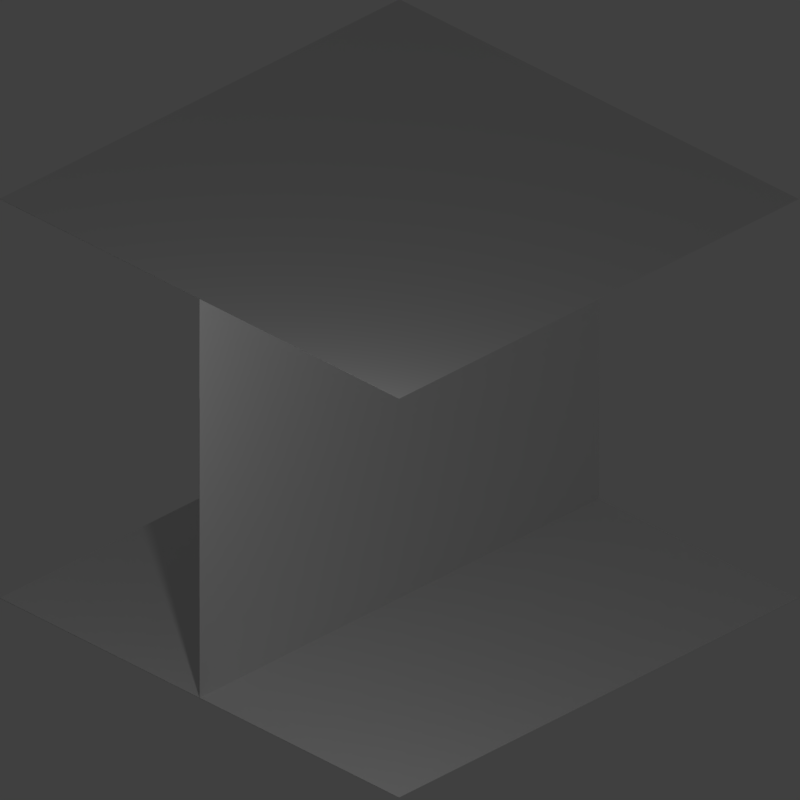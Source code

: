 # Source: tile.blend  (saved by Blender 2.79.0; exported with 4.5.12 LTS)
import bpy
from mathutils import Matrix  # noqa: F401  (used for matrix-valued properties, if any)

bpy.ops.wm.read_factory_settings(use_empty=True)
scene = bpy.context.scene
scene.name = 'Scene'

# ---- collections
col_collection_1 = bpy.data.collections.new('Collection 1'); scene.collection.children.link(col_collection_1)

# ---- materials (node trees are filled in below, after node groups)
mat_material = bpy.data.materials.new('Material')
mat_material.alpha_threshold = 0.0
mat_material.use_transparent_shadow = False
mat_material.roughness = 0.5
mat_material.specular_intensity = 0.0
mat_material.line_color = (0.0, 0.0, 0.0, 1.0)

# ---- material node trees

# ---- world
world_world = bpy.data.worlds.new('World'); scene.world = world_world
world_world.color = (0.05088, 0.05088, 0.05088)
world_world.use_sun_shadow = False
world_world.sun_shadow_jitter_overblur = 0.0
world_world.cycles.sampling_method = 'MANUAL'

# ---- cameras
cam_camera = bpy.data.cameras.new('Camera')
cam_camera.type = 'ORTHO'
cam_camera.clip_end = 100.0
cam_camera.lens = 35.0
cam_camera.sensor_width = 32.0
cam_camera.sensor_height = 18.0
cam_camera.ortho_scale = 7.314
cam_camera.dof.focus_distance = 0.0
cam_camera.dof.aperture_fstop = 128.0

# ---- lights
light_point = bpy.data.lights.new('Point', 'POINT')
light_point.transmission_factor = 0.0
light_point.energy = 100.0
light_point.shadow_buffer_clip_start = 0.5
light_point.shadow_soft_size = 0.1
light_point.shadow_maximum_resolution = 0.006
light_point.use_absolute_resolution = True

# ---- meshes
me_cube_007 = bpy.data.meshes.new('Cube.007')
me_cube_007.from_pydata([(1.0, -1.0, -1.0), (-1.0, -1.0, -1.0), (1.0, -1.0, 1.0), (-1.0, -1.0, 1.0), (1.0, 1.0, -1.0), (1.0, -1.0, -1.0), (-1.0, -1.0, -1.0), (-1.0, 1.0, -1.0), (1.0, 1.0, 1.0), (1.0, -1.0, 1.0), (-1.0, -1.0, 1.0), (-1.0, 1.0, 1.0)], [(2, 8), (3, 11)], [(0, 2, 3, 1), (4, 5, 6, 7), (8, 11, 10, 9), (4, 8, 9, 5), (5, 9, 10, 6), (6, 10, 11, 7), (8, 4, 7, 11)])
me_cube_007.materials.append(mat_material)
me_cube_007.use_remesh_preserve_volume = False
me_cube_007.use_remesh_preserve_attributes = False
me_cube_007.use_mirror_vertex_groups = False
me_cube_007.update()
me_cube_006 = bpy.data.meshes.new('Cube.006')
me_cube_006.from_pydata([(1.0, -1.0, -1.0), (-0.8335, -1.0, -1.0), (1.0, -1.0, 1.0), (-0.8335, -1.0, 1.0), (1.0, 1.0, -1.0), (1.0, -1.0, -1.0), (-0.8335, -1.0, -1.0), (-0.8335, 1.0, -1.0), (1.0, 1.0, 1.0), (1.0, -1.0, 1.0), (-0.8335, -1.0, 1.0), (-0.8335, 1.0, 1.0)], [(2, 8), (3, 11)], [(0, 2, 3, 1), (4, 5, 6, 7), (8, 11, 10, 9), (4, 8, 9, 5), (5, 9, 10, 6), (6, 10, 11, 7), (8, 4, 7, 11)])
me_cube_006.materials.append(mat_material)
me_cube_006.use_remesh_preserve_volume = False
me_cube_006.use_remesh_preserve_attributes = False
me_cube_006.use_mirror_vertex_groups = False
me_cube_006.update()
me_cube_004 = bpy.data.meshes.new('Cube.004')
me_cube_004.from_pydata([(1.0, -1.0, -1.0), (-1.0, -1.0, -1.0), (1.0, -1.0, 1.0), (-1.0, -1.0, 1.0), (1.0, 1.0, -1.0), (1.0, -1.0, -1.0), (-1.0, -1.0, -1.0), (-1.0, 1.0, -1.0), (1.0, 1.0, 1.0), (1.0, -1.0, 1.0), (-1.0, -1.0, 1.0), (-1.0, 1.0, 1.0)], [(2, 8), (3, 11)], [(0, 2, 3, 1), (4, 5, 6, 7), (8, 11, 10, 9), (4, 8, 9, 5), (5, 9, 10, 6), (6, 10, 11, 7), (8, 4, 7, 11)])
me_cube_004.materials.append(mat_material)
me_cube_004.use_remesh_preserve_volume = False
me_cube_004.use_remesh_preserve_attributes = False
me_cube_004.use_mirror_vertex_groups = False
me_cube_004.update()

# ---- objects
ob_cube_003 = bpy.data.objects.new('Cube.003', me_cube_007)
ob_cube_002 = bpy.data.objects.new('Cube.002', me_cube_006)
ob_cube_001 = bpy.data.objects.new('Cube.001', me_cube_004)
ob_point = bpy.data.objects.new('Point', light_point)
ob_camera = bpy.data.objects.new('Camera', cam_camera)

# ---- transforms, parenting, visibility, modifiers, constraints
ob_cube_003.location = (1.852e-07, -1.852e-07, 4.214)
ob_cube_003.rotation_euler = (-3.142, 3.142, -3.142)
ob_cube_003.scale = (2.582, 2.582, 0.001781)
ob_cube_003.lock_rotations_4d = False
ob_cube_003.empty_display_type = 'ARROWS'
ob_cube_003.lineart.crease_threshold = 0.0
ob_cube_002.location = (-2.857e-07, 3.547e-21, 1.913)
ob_cube_002.rotation_euler = (6.283, -1.571, 0.0)
ob_cube_002.scale = (2.3, 2.582, 0.001781)
ob_cube_002.lock_rotations_4d = False
ob_cube_002.empty_display_type = 'ARROWS'
ob_cube_002.lineart.crease_threshold = 0.0
ob_cube_001.location = (0.0, 0.0, 0.0)
ob_cube_001.rotation_euler = (-3.142, 3.142, -3.142)
ob_cube_001.scale = (2.582, 2.582, 0.001781)
ob_cube_001.lock_rotations_4d = False
ob_cube_001.empty_display_type = 'ARROWS'
ob_cube_001.lineart.crease_threshold = 0.0
ob_point.location = (3.677, -5.284, 5.124)
ob_point.lineart.crease_threshold = 0.0
ob_camera.location = (18.99, -18.98, 17.6)
ob_camera.rotation_euler = (1.047, 0.0, 0.7854)
ob_camera.lock_rotations_4d = False
ob_camera.empty_display_type = 'ARROWS'
ob_camera.color = (0.0, 0.0, 0.0, 0.0)
ob_camera.display_type = 'WIRE'
ob_camera.lineart.crease_threshold = 0.0

# ---- collection membership
col_collection_1.objects.link(ob_cube_003)
col_collection_1.objects.link(ob_cube_002)
col_collection_1.objects.link(ob_cube_001)
col_collection_1.objects.link(ob_point)
col_collection_1.objects.link(ob_camera)

# ---- scene / render settings (as saved in the file)
scene.camera = ob_camera
scene.frame_start = 1; scene.frame_end = 1; scene.frame_set(1)
scene.render.engine = 'BLENDER_EEVEE_NEXT'
scene.render.resolution_x = 512
scene.render.resolution_y = 512
scene.render.dither_intensity = 0.0
scene.render.film_transparent = True
scene.cycles.use_denoising = False
scene.cycles.samples = 128
scene.cycles.sampling_pattern = 'TABULATED_SOBOL'
scene.cycles.use_adaptive_sampling = False
scene.cycles.use_light_tree = False
scene.cycles.blur_glossy = 0.0
scene.cycles.sample_clamp_indirect = 0.0
scene.view_settings.view_transform = 'Standard'
bpy.context.view_layer.update()
